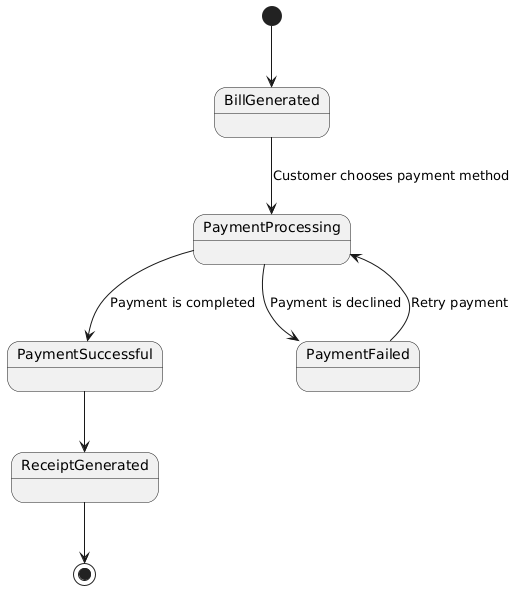

The diagram above was rendered by PlantUML. Its source (embedded in the PNG):
@startuml
[*] --> BillGenerated
BillGenerated --> PaymentProcessing : Customer chooses payment method
PaymentProcessing --> PaymentSuccessful : Payment is completed
PaymentProcessing --> PaymentFailed : Payment is declined
PaymentFailed --> PaymentProcessing : Retry payment
PaymentSuccessful --> ReceiptGenerated
ReceiptGenerated --> [*]
@enduml